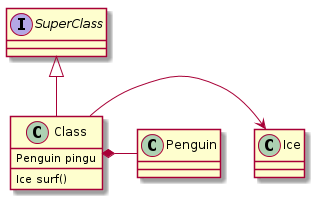

The diagram above was rendered by PlantUML. Its source (embedded in the PNG):
@startuml
class Class{
	Penguin pingu
	Ice surf()
}
Ice <-r- Class
Penguin -r-* Class
interface SuperClass
SuperClass <|-- Class
@enduml